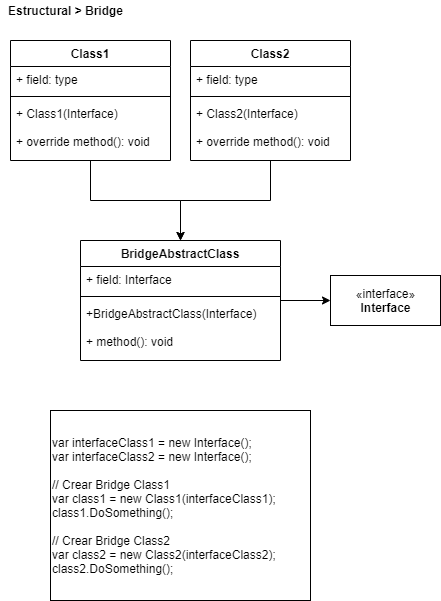

The diagram above was exported from draw.io. Its source (the exported page's mxGraphModel, read from the mxfile embedded in the PNG):
<mxGraphModel dx="1422" dy="822" grid="1" gridSize="10" guides="1" tooltips="1" connect="1" arrows="1" fold="1" page="1" pageScale="1" pageWidth="827" pageHeight="1169" math="0" shadow="0">
  <root>
    <mxCell id="0" />
    <mxCell id="1" parent="0" />
    <mxCell id="jb3W8oWvL1DoOddfANbn-21" value="&lt;span&gt;var interfaceClass1 = new Interface();&lt;br&gt;&lt;/span&gt;var interfaceClass2 = new Interface();&lt;span&gt;&lt;br&gt;&lt;br&gt;// Crear Bridge Class1&lt;br&gt;var class1 = new Class1(interfaceClass1);&lt;br&gt;class1.DoSomething();&lt;br&gt;&lt;br&gt;&lt;/span&gt;// Crear Bridge Class2&lt;span&gt;&lt;br&gt;&lt;/span&gt;var class2 = new Class2(interfaceClass2);&lt;br&gt;class2.DoSomething();&lt;span&gt;&lt;br&gt;&lt;/span&gt;" style="rounded=0;whiteSpace=wrap;html=1;align=left;labelBackgroundColor=#ffffff;" parent="1" vertex="1">
      <mxGeometry x="50" y="410" width="260" height="190" as="geometry" />
    </mxCell>
    <mxCell id="_gdt-Ls8ZpUdM3LCKQaS-1" value="&lt;b&gt;Estructural &amp;gt; Bridge&lt;/b&gt;" style="text;html=1;align=center;verticalAlign=middle;resizable=0;points=[];autosize=1;" parent="1" vertex="1">
      <mxGeometry width="130" height="20" as="geometry" />
    </mxCell>
    <mxCell id="5qveWa3dDj6RSCLX0gjf-9" style="edgeStyle=orthogonalEdgeStyle;rounded=0;orthogonalLoop=1;jettySize=auto;html=1;entryX=0.5;entryY=0;entryDx=0;entryDy=0;" edge="1" parent="1" source="5qveWa3dDj6RSCLX0gjf-1" target="HzuhFExW9abT2UwloHzH-2">
      <mxGeometry relative="1" as="geometry" />
    </mxCell>
    <mxCell id="5qveWa3dDj6RSCLX0gjf-1" value="Class1" style="swimlane;fontStyle=1;align=center;verticalAlign=top;childLayout=stackLayout;horizontal=1;startSize=26;horizontalStack=0;resizeParent=1;resizeParentMax=0;resizeLast=0;collapsible=1;marginBottom=0;" vertex="1" parent="1">
      <mxGeometry x="10" y="40" width="160" height="120" as="geometry" />
    </mxCell>
    <mxCell id="5qveWa3dDj6RSCLX0gjf-2" value="+ field: type" style="text;strokeColor=none;fillColor=none;align=left;verticalAlign=top;spacingLeft=4;spacingRight=4;overflow=hidden;rotatable=0;points=[[0,0.5],[1,0.5]];portConstraint=eastwest;" vertex="1" parent="5qveWa3dDj6RSCLX0gjf-1">
      <mxGeometry y="26" width="160" height="26" as="geometry" />
    </mxCell>
    <mxCell id="5qveWa3dDj6RSCLX0gjf-3" value="" style="line;strokeWidth=1;fillColor=none;align=left;verticalAlign=middle;spacingTop=-1;spacingLeft=3;spacingRight=3;rotatable=0;labelPosition=right;points=[];portConstraint=eastwest;" vertex="1" parent="5qveWa3dDj6RSCLX0gjf-1">
      <mxGeometry y="52" width="160" height="8" as="geometry" />
    </mxCell>
    <mxCell id="5qveWa3dDj6RSCLX0gjf-4" value="+ Class1(Interface)&#10;&#10;+ override method(): void" style="text;strokeColor=none;fillColor=none;align=left;verticalAlign=top;spacingLeft=4;spacingRight=4;overflow=hidden;rotatable=0;points=[[0,0.5],[1,0.5]];portConstraint=eastwest;" vertex="1" parent="5qveWa3dDj6RSCLX0gjf-1">
      <mxGeometry y="60" width="160" height="60" as="geometry" />
    </mxCell>
    <mxCell id="5qveWa3dDj6RSCLX0gjf-10" style="edgeStyle=orthogonalEdgeStyle;rounded=0;orthogonalLoop=1;jettySize=auto;html=1;entryX=0.5;entryY=0;entryDx=0;entryDy=0;" edge="1" parent="1" source="5qveWa3dDj6RSCLX0gjf-5" target="HzuhFExW9abT2UwloHzH-2">
      <mxGeometry relative="1" as="geometry" />
    </mxCell>
    <mxCell id="5qveWa3dDj6RSCLX0gjf-5" value="Class2" style="swimlane;fontStyle=1;align=center;verticalAlign=top;childLayout=stackLayout;horizontal=1;startSize=26;horizontalStack=0;resizeParent=1;resizeParentMax=0;resizeLast=0;collapsible=1;marginBottom=0;" vertex="1" parent="1">
      <mxGeometry x="190" y="40" width="160" height="120" as="geometry" />
    </mxCell>
    <mxCell id="5qveWa3dDj6RSCLX0gjf-6" value="+ field: type" style="text;strokeColor=none;fillColor=none;align=left;verticalAlign=top;spacingLeft=4;spacingRight=4;overflow=hidden;rotatable=0;points=[[0,0.5],[1,0.5]];portConstraint=eastwest;" vertex="1" parent="5qveWa3dDj6RSCLX0gjf-5">
      <mxGeometry y="26" width="160" height="26" as="geometry" />
    </mxCell>
    <mxCell id="5qveWa3dDj6RSCLX0gjf-7" value="" style="line;strokeWidth=1;fillColor=none;align=left;verticalAlign=middle;spacingTop=-1;spacingLeft=3;spacingRight=3;rotatable=0;labelPosition=right;points=[];portConstraint=eastwest;" vertex="1" parent="5qveWa3dDj6RSCLX0gjf-5">
      <mxGeometry y="52" width="160" height="8" as="geometry" />
    </mxCell>
    <mxCell id="5qveWa3dDj6RSCLX0gjf-8" value="+ Class2(Interface)&#10;&#10;+ override method(): void" style="text;strokeColor=none;fillColor=none;align=left;verticalAlign=top;spacingLeft=4;spacingRight=4;overflow=hidden;rotatable=0;points=[[0,0.5],[1,0.5]];portConstraint=eastwest;" vertex="1" parent="5qveWa3dDj6RSCLX0gjf-5">
      <mxGeometry y="60" width="160" height="60" as="geometry" />
    </mxCell>
    <mxCell id="5qveWa3dDj6RSCLX0gjf-12" style="edgeStyle=orthogonalEdgeStyle;rounded=0;orthogonalLoop=1;jettySize=auto;html=1;entryX=0;entryY=0.5;entryDx=0;entryDy=0;" edge="1" parent="1" source="HzuhFExW9abT2UwloHzH-2" target="5qveWa3dDj6RSCLX0gjf-11">
      <mxGeometry relative="1" as="geometry" />
    </mxCell>
    <mxCell id="5qveWa3dDj6RSCLX0gjf-11" value="«interface»&lt;br&gt;&lt;b&gt;Interface&lt;/b&gt;" style="html=1;" vertex="1" parent="1">
      <mxGeometry x="330" y="275" width="110" height="50" as="geometry" />
    </mxCell>
    <mxCell id="HzuhFExW9abT2UwloHzH-2" value="BridgeAbstractClass" style="swimlane;fontStyle=1;align=center;verticalAlign=top;childLayout=stackLayout;horizontal=1;startSize=26;horizontalStack=0;resizeParent=1;resizeParentMax=0;resizeLast=0;collapsible=1;marginBottom=0;" parent="1" vertex="1">
      <mxGeometry x="80" y="240" width="200" height="120" as="geometry" />
    </mxCell>
    <mxCell id="HzuhFExW9abT2UwloHzH-3" value="+ field: Interface" style="text;strokeColor=none;fillColor=none;align=left;verticalAlign=top;spacingLeft=4;spacingRight=4;overflow=hidden;rotatable=0;points=[[0,0.5],[1,0.5]];portConstraint=eastwest;" parent="HzuhFExW9abT2UwloHzH-2" vertex="1">
      <mxGeometry y="26" width="200" height="26" as="geometry" />
    </mxCell>
    <mxCell id="HzuhFExW9abT2UwloHzH-4" value="" style="line;strokeWidth=1;fillColor=none;align=left;verticalAlign=middle;spacingTop=-1;spacingLeft=3;spacingRight=3;rotatable=0;labelPosition=right;points=[];portConstraint=eastwest;" parent="HzuhFExW9abT2UwloHzH-2" vertex="1">
      <mxGeometry y="52" width="200" height="8" as="geometry" />
    </mxCell>
    <mxCell id="HzuhFExW9abT2UwloHzH-5" value="+BridgeAbstractClass(Interface)&#10;&#10;+ method(): void" style="text;strokeColor=none;fillColor=none;align=left;verticalAlign=top;spacingLeft=4;spacingRight=4;overflow=hidden;rotatable=0;points=[[0,0.5],[1,0.5]];portConstraint=eastwest;" parent="HzuhFExW9abT2UwloHzH-2" vertex="1">
      <mxGeometry y="60" width="200" height="60" as="geometry" />
    </mxCell>
  </root>
</mxGraphModel>